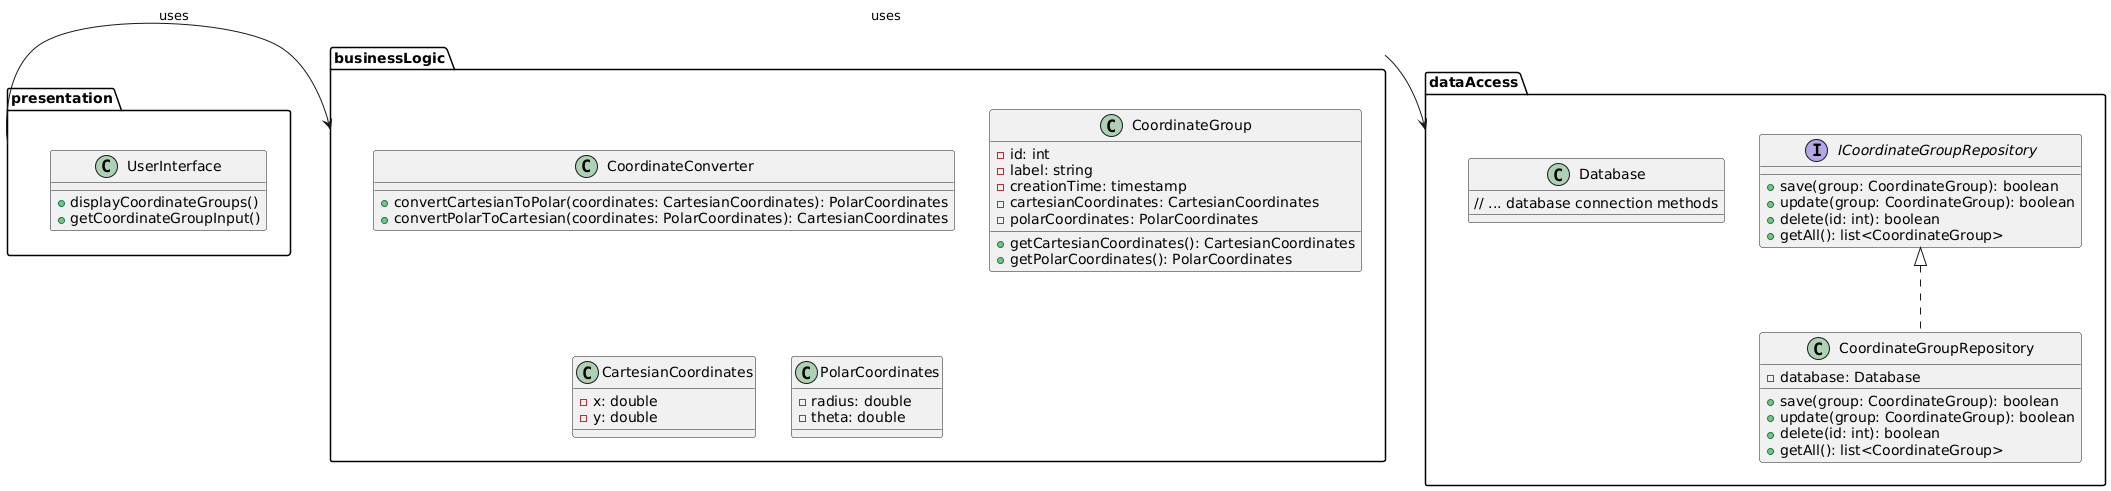

The diagram above was rendered by PlantUML. Its source (embedded in the PNG):
@startuml
package presentation {
  class UserInterface {
    + displayCoordinateGroups()
    + getCoordinateGroupInput()
  }
}

package businessLogic {
  class CoordinateConverter {
    + convertCartesianToPolar(coordinates: CartesianCoordinates): PolarCoordinates
    + convertPolarToCartesian(coordinates: PolarCoordinates): CartesianCoordinates
  }

  class CoordinateGroup {
    - id: int
    - label: string
    - creationTime: timestamp
    - cartesianCoordinates: CartesianCoordinates
    - polarCoordinates: PolarCoordinates

    + getCartesianCoordinates(): CartesianCoordinates
    + getPolarCoordinates(): PolarCoordinates
  }

  class CartesianCoordinates {
    - x: double
    - y: double
  }

  class PolarCoordinates {
    - radius: double
    - theta: double
  }
}

package dataAccess {
  interface ICoordinateGroupRepository {
    + save(group: CoordinateGroup): boolean
    + update(group: CoordinateGroup): boolean
    + delete(id: int): boolean
    + getAll(): list<CoordinateGroup>
  }

  class CoordinateGroupRepository implements ICoordinateGroupRepository {
    - database: Database 

    + save(group: CoordinateGroup): boolean
    + update(group: CoordinateGroup): boolean
    + delete(id: int): boolean
    + getAll(): list<CoordinateGroup>
  }

  class Database {
    // ... database connection methods
  }
}

presentation -> businessLogic : uses
businessLogic -> dataAccess : uses

@enduml